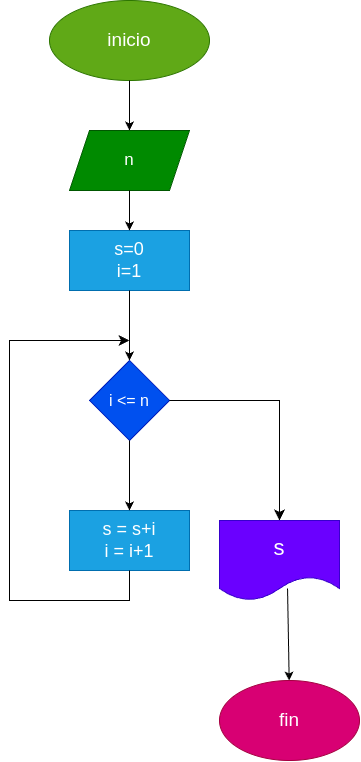

The diagram above was exported from draw.io. Its source (the exported page's mxGraphModel, read from the mxfile embedded in the PNG):
<mxGraphModel dx="372" dy="481" grid="1" gridSize="10" guides="1" tooltips="1" connect="1" arrows="1" fold="1" page="1" pageScale="1" pageWidth="827" pageHeight="1169" math="0" shadow="0">
  <root>
    <mxCell id="0" />
    <mxCell id="1" parent="0" />
    <mxCell id="2" value="&lt;font style=&quot;font-size: 19px;&quot;&gt;inicio&lt;/font&gt;" style="ellipse;whiteSpace=wrap;html=1;fillColor=#60a917;fontColor=#ffffff;strokeColor=#2D7600;" vertex="1" parent="1">
      <mxGeometry x="80" y="40" width="160" height="80" as="geometry" />
    </mxCell>
    <mxCell id="3" value="" style="edgeStyle=none;orthogonalLoop=1;jettySize=auto;html=1;exitX=0.5;exitY=1;exitDx=0;exitDy=0;entryX=0.5;entryY=0;entryDx=0;entryDy=0;" edge="1" parent="1" source="2" target="4">
      <mxGeometry width="100" relative="1" as="geometry">
        <mxPoint x="130" y="240" as="sourcePoint" />
        <mxPoint x="160" y="160" as="targetPoint" />
        <Array as="points" />
      </mxGeometry>
    </mxCell>
    <mxCell id="4" value="&lt;font style=&quot;font-size: 17px;&quot;&gt;n&lt;/font&gt;" style="shape=parallelogram;perimeter=parallelogramPerimeter;whiteSpace=wrap;html=1;fixedSize=1;fillColor=#008a00;fontColor=#ffffff;strokeColor=#005700;" vertex="1" parent="1">
      <mxGeometry x="100" y="170" width="120" height="60" as="geometry" />
    </mxCell>
    <mxCell id="5" value="&lt;font style=&quot;font-size: 18px;&quot;&gt;s=0&lt;br&gt;i=1&lt;/font&gt;" style="whiteSpace=wrap;html=1;fillColor=#1ba1e2;fontColor=#ffffff;strokeColor=#006EAF;" vertex="1" parent="1">
      <mxGeometry x="100" y="270" width="120" height="60" as="geometry" />
    </mxCell>
    <mxCell id="6" value="" style="edgeStyle=none;orthogonalLoop=1;jettySize=auto;html=1;exitX=0.5;exitY=1;exitDx=0;exitDy=0;entryX=0.5;entryY=0;entryDx=0;entryDy=0;" edge="1" parent="1" source="4" target="5">
      <mxGeometry width="100" relative="1" as="geometry">
        <mxPoint x="250" y="200" as="sourcePoint" />
        <mxPoint x="350" y="200" as="targetPoint" />
        <Array as="points" />
      </mxGeometry>
    </mxCell>
    <mxCell id="7" value="" style="edgeStyle=none;orthogonalLoop=1;jettySize=auto;html=1;exitX=0.5;exitY=1;exitDx=0;exitDy=0;" edge="1" parent="1" source="5">
      <mxGeometry width="100" relative="1" as="geometry">
        <mxPoint x="20" y="430" as="sourcePoint" />
        <mxPoint x="160" y="400" as="targetPoint" />
        <Array as="points" />
      </mxGeometry>
    </mxCell>
    <mxCell id="8" value="&lt;font style=&quot;font-size: 16px;&quot;&gt;i &amp;lt;= n&lt;/font&gt;" style="rhombus;whiteSpace=wrap;html=1;fillColor=#0050ef;fontColor=#ffffff;strokeColor=#001DBC;" vertex="1" parent="1">
      <mxGeometry x="120" y="400" width="80" height="80" as="geometry" />
    </mxCell>
    <mxCell id="10" value="&lt;font style=&quot;font-size: 18px;&quot;&gt;s = s+i&lt;br&gt;i = i+1&lt;/font&gt;" style="whiteSpace=wrap;html=1;fillColor=#1ba1e2;fontColor=#ffffff;strokeColor=#006EAF;" vertex="1" parent="1">
      <mxGeometry x="100" y="550" width="120" height="60" as="geometry" />
    </mxCell>
    <mxCell id="11" value="" style="edgeStyle=none;orthogonalLoop=1;jettySize=auto;html=1;exitX=0.5;exitY=1;exitDx=0;exitDy=0;entryX=0.5;entryY=0;entryDx=0;entryDy=0;" edge="1" parent="1" source="8" target="10">
      <mxGeometry width="100" relative="1" as="geometry">
        <mxPoint x="170" y="500" as="sourcePoint" />
        <mxPoint x="270" y="500" as="targetPoint" />
        <Array as="points" />
      </mxGeometry>
    </mxCell>
    <mxCell id="12" value="" style="edgeStyle=segmentEdgeStyle;endArrow=classic;html=1;curved=0;rounded=0;endSize=8;startSize=8;sourcePerimeterSpacing=0;targetPerimeterSpacing=0;exitX=0.5;exitY=1;exitDx=0;exitDy=0;" edge="1" parent="1" source="10">
      <mxGeometry width="100" relative="1" as="geometry">
        <mxPoint x="90" y="690" as="sourcePoint" />
        <mxPoint x="160" y="380" as="targetPoint" />
        <Array as="points">
          <mxPoint x="160" y="640" />
          <mxPoint x="40" y="640" />
          <mxPoint x="40" y="380" />
        </Array>
      </mxGeometry>
    </mxCell>
    <mxCell id="14" value="" style="edgeStyle=segmentEdgeStyle;endArrow=classic;html=1;curved=0;rounded=0;endSize=8;startSize=8;sourcePerimeterSpacing=0;targetPerimeterSpacing=0;exitX=1;exitY=0.5;exitDx=0;exitDy=0;entryX=0.5;entryY=0;entryDx=0;entryDy=0;" edge="1" parent="1" source="8" target="15">
      <mxGeometry width="100" relative="1" as="geometry">
        <mxPoint x="220" y="620" as="sourcePoint" />
        <mxPoint x="270" y="560" as="targetPoint" />
        <Array as="points">
          <mxPoint x="310" y="440" />
        </Array>
      </mxGeometry>
    </mxCell>
    <mxCell id="15" value="&lt;font style=&quot;font-size: 22px;&quot;&gt;s&lt;/font&gt;" style="shape=document;whiteSpace=wrap;html=1;boundedLbl=1;fillColor=#6a00ff;fontColor=#ffffff;strokeColor=#3700CC;" vertex="1" parent="1">
      <mxGeometry x="250" y="560" width="120" height="80" as="geometry" />
    </mxCell>
    <mxCell id="16" value="" style="edgeStyle=none;orthogonalLoop=1;jettySize=auto;html=1;fontSize=19;exitX=0.567;exitY=0.85;exitDx=0;exitDy=0;exitPerimeter=0;" edge="1" parent="1" source="15" target="17">
      <mxGeometry width="100" relative="1" as="geometry">
        <mxPoint x="200" y="740" as="sourcePoint" />
        <mxPoint x="320" y="720" as="targetPoint" />
        <Array as="points" />
      </mxGeometry>
    </mxCell>
    <mxCell id="17" value="fin" style="ellipse;whiteSpace=wrap;html=1;fontSize=19;fillColor=#d80073;fontColor=#ffffff;strokeColor=#A50040;" vertex="1" parent="1">
      <mxGeometry x="250" y="720" width="140" height="80" as="geometry" />
    </mxCell>
  </root>
</mxGraphModel>